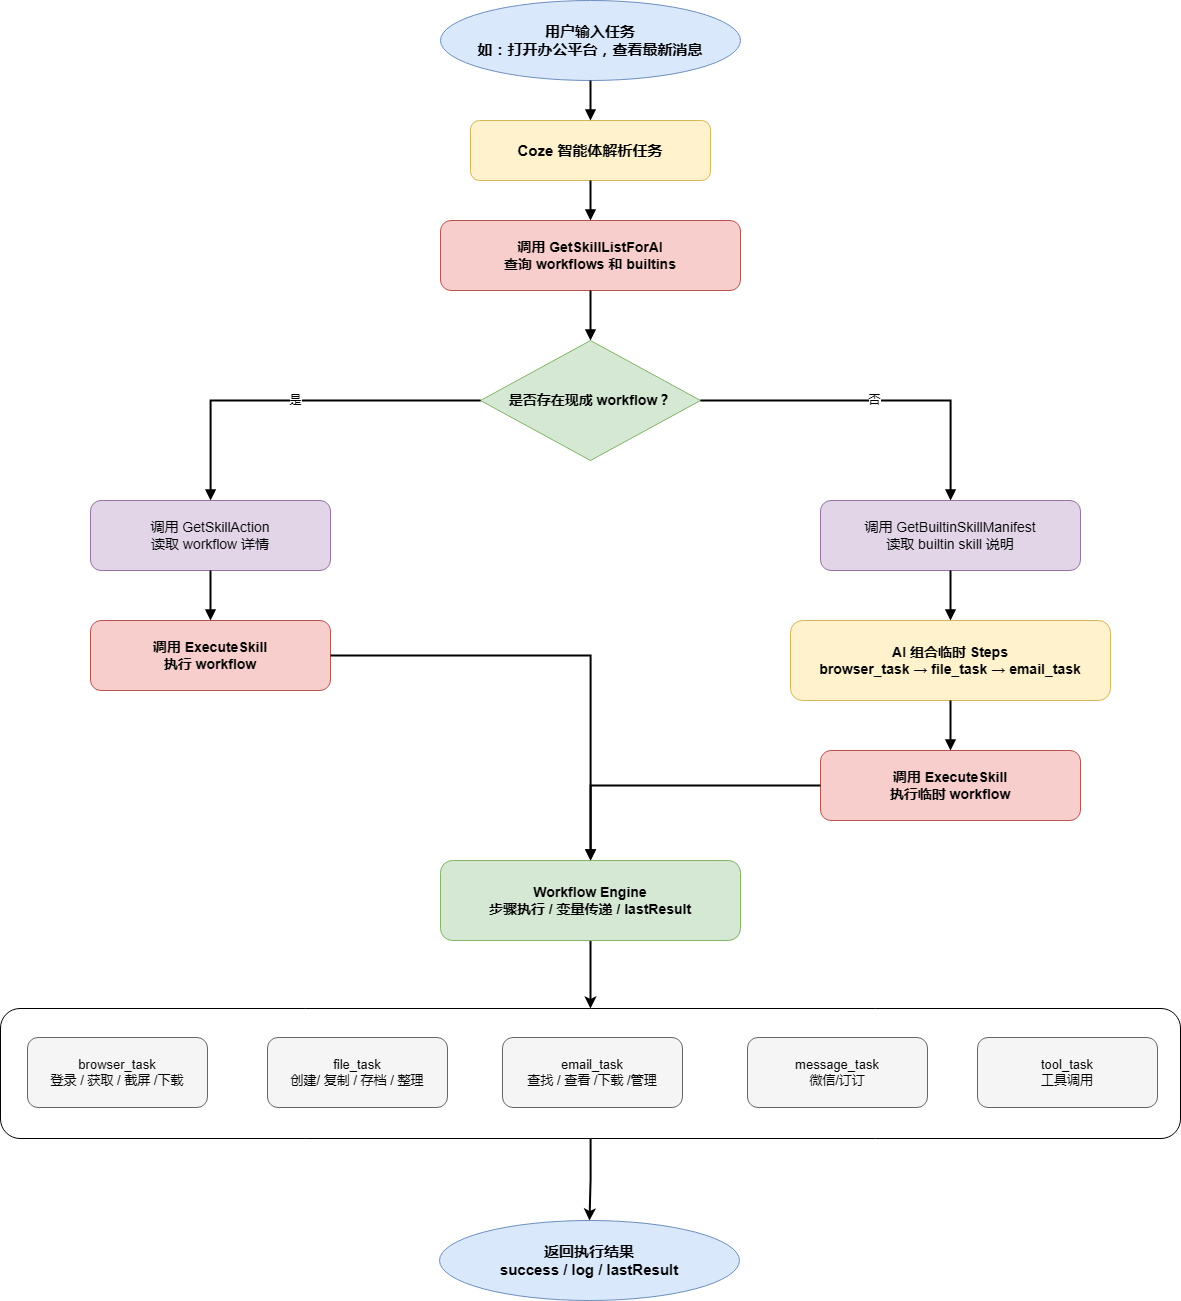

The diagram above was exported from draw.io. Its source (the exported page's mxGraphModel, read from the mxfile embedded in the PNG):
<mxGraphModel dx="2571" dy="1365" grid="1" gridSize="10" guides="1" tooltips="1" connect="1" arrows="1" fold="1" page="1" pageScale="1" pageWidth="827" pageHeight="1169" math="0" shadow="0">
  <root>
    <mxCell id="0" />
    <mxCell id="1" parent="0" />
    <mxCell id="Yr6SZpRCDTv_cEQD5xaV-22" parent="1" style="ellipse;whiteSpace=wrap;html=1;fillColor=#dae8fc;strokeColor=#6c8ebf;fontSize=15;fontStyle=1;" value="用户输入任务&lt;br&gt;如：打开办公平台，查看最新消息" vertex="1">
      <mxGeometry height="80" width="300" x="480" y="40" as="geometry" />
    </mxCell>
    <mxCell id="Yr6SZpRCDTv_cEQD5xaV-23" parent="1" style="rounded=1;whiteSpace=wrap;html=1;fillColor=#fff2cc;strokeColor=#d6b656;fontSize=15;fontStyle=1;" value="Coze 智能体解析任务" vertex="1">
      <mxGeometry height="60" width="240" x="510" y="160" as="geometry" />
    </mxCell>
    <mxCell id="Yr6SZpRCDTv_cEQD5xaV-24" parent="1" style="rounded=1;whiteSpace=wrap;html=1;fillColor=#f8cecc;strokeColor=#b85450;fontSize=14;fontStyle=1;" value="调用 GetSkillListForAI&#10;查询 workflows 和 builtins" vertex="1">
      <mxGeometry height="70" width="300" x="480" y="260" as="geometry" />
    </mxCell>
    <mxCell id="Yr6SZpRCDTv_cEQD5xaV-25" parent="1" style="rhombus;whiteSpace=wrap;html=1;fillColor=#d5e8d4;strokeColor=#82b366;fontSize=14;fontStyle=1;" value="是否存在现成 workflow？" vertex="1">
      <mxGeometry height="120" width="220" x="520" y="380" as="geometry" />
    </mxCell>
    <mxCell id="Yr6SZpRCDTv_cEQD5xaV-26" parent="1" style="rounded=1;whiteSpace=wrap;html=1;fillColor=#e1d5e7;strokeColor=#9673a6;fontSize=14;" value="调用 GetSkillAction&#10;读取 workflow 详情" vertex="1">
      <mxGeometry height="70" width="240" x="130" y="540" as="geometry" />
    </mxCell>
    <mxCell id="Yr6SZpRCDTv_cEQD5xaV-27" parent="1" style="rounded=1;whiteSpace=wrap;html=1;fillColor=#f8cecc;strokeColor=#b85450;fontSize=14;fontStyle=1;" value="调用 ExecuteSkill&#10;执行 workflow" vertex="1">
      <mxGeometry height="70" width="240" x="130" y="660" as="geometry" />
    </mxCell>
    <mxCell id="Yr6SZpRCDTv_cEQD5xaV-28" parent="1" style="rounded=1;whiteSpace=wrap;html=1;fillColor=#e1d5e7;strokeColor=#9673a6;fontSize=14;" value="调用 GetBuiltinSkillManifest&#10;读取 builtin skill 说明" vertex="1">
      <mxGeometry height="70" width="260" x="860" y="540" as="geometry" />
    </mxCell>
    <mxCell id="Yr6SZpRCDTv_cEQD5xaV-29" parent="1" style="rounded=1;whiteSpace=wrap;html=1;fillColor=#fff2cc;strokeColor=#d6b656;fontSize=14;fontStyle=1;" value="AI 组合临时 Steps&#10;browser_task → file_task → email_task" vertex="1">
      <mxGeometry height="80" width="320" x="830" y="660" as="geometry" />
    </mxCell>
    <mxCell id="Yr6SZpRCDTv_cEQD5xaV-30" parent="1" style="rounded=1;whiteSpace=wrap;html=1;fillColor=#f8cecc;strokeColor=#b85450;fontSize=14;fontStyle=1;" value="调用 ExecuteSkill&#10;执行临时 workflow" vertex="1">
      <mxGeometry height="70" width="260" x="860" y="790" as="geometry" />
    </mxCell>
    <mxCell id="NQ91j6wdLOnWJ_NiyUjj-13" edge="1" parent="1" source="Yr6SZpRCDTv_cEQD5xaV-31" style="edgeStyle=orthogonalEdgeStyle;rounded=0;orthogonalLoop=1;jettySize=auto;html=1;strokeWidth=2;" target="NQ91j6wdLOnWJ_NiyUjj-5">
      <mxGeometry relative="1" as="geometry" />
    </mxCell>
    <mxCell id="Yr6SZpRCDTv_cEQD5xaV-31" parent="1" style="rounded=1;whiteSpace=wrap;html=1;fillColor=#d5e8d4;strokeColor=#82b366;fontSize=14;fontStyle=1;" value="Workflow Engine&#10;步骤执行 / 变量传递 / lastResult" vertex="1">
      <mxGeometry height="80" width="300" x="480" y="900" as="geometry" />
    </mxCell>
    <mxCell id="Yr6SZpRCDTv_cEQD5xaV-35" parent="1" style="ellipse;whiteSpace=wrap;html=1;fillColor=#dae8fc;strokeColor=#6c8ebf;fontSize=15;fontStyle=1;" value="返回执行结果&#10;success / log / lastResult" vertex="1">
      <mxGeometry height="80" width="300" x="479" y="1260" as="geometry" />
    </mxCell>
    <mxCell id="Yr6SZpRCDTv_cEQD5xaV-36" edge="1" parent="1" source="Yr6SZpRCDTv_cEQD5xaV-22" style="edgeStyle=orthogonalEdgeStyle;rounded=0;orthogonalLoop=1;jettySize=auto;html=1;endArrow=block;endFill=1;strokeWidth=2;" target="Yr6SZpRCDTv_cEQD5xaV-23">
      <mxGeometry relative="1" as="geometry" />
    </mxCell>
    <mxCell id="Yr6SZpRCDTv_cEQD5xaV-37" edge="1" parent="1" source="Yr6SZpRCDTv_cEQD5xaV-23" style="edgeStyle=orthogonalEdgeStyle;rounded=0;orthogonalLoop=1;jettySize=auto;html=1;endArrow=block;endFill=1;strokeWidth=2;" target="Yr6SZpRCDTv_cEQD5xaV-24">
      <mxGeometry relative="1" as="geometry" />
    </mxCell>
    <mxCell id="Yr6SZpRCDTv_cEQD5xaV-38" edge="1" parent="1" source="Yr6SZpRCDTv_cEQD5xaV-24" style="edgeStyle=orthogonalEdgeStyle;rounded=0;orthogonalLoop=1;jettySize=auto;html=1;endArrow=block;endFill=1;strokeWidth=2;" target="Yr6SZpRCDTv_cEQD5xaV-25">
      <mxGeometry relative="1" as="geometry" />
    </mxCell>
    <mxCell id="Yr6SZpRCDTv_cEQD5xaV-39" edge="1" parent="1" source="Yr6SZpRCDTv_cEQD5xaV-25" style="edgeStyle=orthogonalEdgeStyle;rounded=0;orthogonalLoop=1;jettySize=auto;html=1;endArrow=block;endFill=1;strokeWidth=2;" target="Yr6SZpRCDTv_cEQD5xaV-26" value="&lt;font style=&quot;font-size: 12px;&quot;&gt;是&lt;/font&gt;">
      <mxGeometry relative="1" x="0.0039" as="geometry">
        <mxPoint as="offset" />
      </mxGeometry>
    </mxCell>
    <mxCell id="Yr6SZpRCDTv_cEQD5xaV-40" edge="1" parent="1" source="Yr6SZpRCDTv_cEQD5xaV-26" style="edgeStyle=orthogonalEdgeStyle;rounded=0;orthogonalLoop=1;jettySize=auto;html=1;endArrow=block;endFill=1;strokeWidth=2;" target="Yr6SZpRCDTv_cEQD5xaV-27">
      <mxGeometry relative="1" as="geometry" />
    </mxCell>
    <mxCell id="Yr6SZpRCDTv_cEQD5xaV-41" edge="1" parent="1" source="Yr6SZpRCDTv_cEQD5xaV-27" style="edgeStyle=orthogonalEdgeStyle;rounded=0;orthogonalLoop=1;jettySize=auto;html=1;endArrow=block;endFill=1;strokeWidth=2;" target="Yr6SZpRCDTv_cEQD5xaV-31">
      <mxGeometry relative="1" as="geometry" />
    </mxCell>
    <mxCell id="Yr6SZpRCDTv_cEQD5xaV-42" edge="1" parent="1" source="Yr6SZpRCDTv_cEQD5xaV-25" style="edgeStyle=orthogonalEdgeStyle;rounded=0;orthogonalLoop=1;jettySize=auto;html=1;endArrow=block;endFill=1;strokeWidth=2;" target="Yr6SZpRCDTv_cEQD5xaV-28" value="&lt;font style=&quot;font-size: 12px;&quot;&gt;否&lt;/font&gt;">
      <mxGeometry relative="1" as="geometry" />
    </mxCell>
    <mxCell id="Yr6SZpRCDTv_cEQD5xaV-43" edge="1" parent="1" source="Yr6SZpRCDTv_cEQD5xaV-28" style="edgeStyle=orthogonalEdgeStyle;rounded=0;orthogonalLoop=1;jettySize=auto;html=1;endArrow=block;endFill=1;strokeWidth=2;" target="Yr6SZpRCDTv_cEQD5xaV-29">
      <mxGeometry relative="1" as="geometry" />
    </mxCell>
    <mxCell id="Yr6SZpRCDTv_cEQD5xaV-44" edge="1" parent="1" source="Yr6SZpRCDTv_cEQD5xaV-29" style="edgeStyle=orthogonalEdgeStyle;rounded=0;orthogonalLoop=1;jettySize=auto;html=1;endArrow=block;endFill=1;strokeWidth=2;" target="Yr6SZpRCDTv_cEQD5xaV-30">
      <mxGeometry relative="1" as="geometry" />
    </mxCell>
    <mxCell id="Yr6SZpRCDTv_cEQD5xaV-45" edge="1" parent="1" source="Yr6SZpRCDTv_cEQD5xaV-30" style="edgeStyle=orthogonalEdgeStyle;rounded=0;orthogonalLoop=1;jettySize=auto;html=1;endArrow=block;endFill=1;strokeWidth=2;" target="Yr6SZpRCDTv_cEQD5xaV-31">
      <mxGeometry relative="1" as="geometry" />
    </mxCell>
    <mxCell id="NQ91j6wdLOnWJ_NiyUjj-14" edge="1" parent="1" source="NQ91j6wdLOnWJ_NiyUjj-5" style="edgeStyle=orthogonalEdgeStyle;rounded=0;orthogonalLoop=1;jettySize=auto;html=1;entryX=0.5;entryY=0;entryDx=0;entryDy=0;strokeWidth=2;" target="Yr6SZpRCDTv_cEQD5xaV-35">
      <mxGeometry relative="1" as="geometry" />
    </mxCell>
    <mxCell id="NQ91j6wdLOnWJ_NiyUjj-5" parent="1" style="rounded=1;whiteSpace=wrap;html=1;" value="" vertex="1">
      <mxGeometry height="130" width="1180" x="40" y="1048" as="geometry" />
    </mxCell>
    <mxCell id="NQ91j6wdLOnWJ_NiyUjj-6" parent="1" style="rounded=1;whiteSpace=wrap;html=1;fillColor=#f5f5f5;strokeColor=#666666;fontSize=13;" value="browser_task&lt;br&gt;登录 / 获取 / 截屏 /下载" vertex="1">
      <mxGeometry height="70" width="180" x="67" y="1077" as="geometry" />
    </mxCell>
    <mxCell id="NQ91j6wdLOnWJ_NiyUjj-7" parent="1" style="rounded=1;whiteSpace=wrap;html=1;fillColor=#f5f5f5;strokeColor=#666666;fontSize=13;" value="file_task&lt;br&gt;创建/ 复制 / 存档 / 整理" vertex="1">
      <mxGeometry height="70" width="180" x="307" y="1077" as="geometry" />
    </mxCell>
    <mxCell id="NQ91j6wdLOnWJ_NiyUjj-8" parent="1" style="rounded=1;whiteSpace=wrap;html=1;fillColor=#f5f5f5;strokeColor=#666666;fontSize=13;" value="email_task&lt;br&gt;查找 / 查看 /下载 /管理" vertex="1">
      <mxGeometry height="70" width="180" x="542" y="1077" as="geometry" />
    </mxCell>
    <mxCell id="NQ91j6wdLOnWJ_NiyUjj-9" parent="1" style="rounded=1;whiteSpace=wrap;html=1;fillColor=#f5f5f5;strokeColor=#666666;fontSize=13;" value="message_task&lt;br&gt;微信/订订" vertex="1">
      <mxGeometry height="70" width="180" x="787" y="1077" as="geometry" />
    </mxCell>
    <mxCell id="NQ91j6wdLOnWJ_NiyUjj-10" parent="1" style="rounded=1;whiteSpace=wrap;html=1;fillColor=#f5f5f5;strokeColor=#666666;fontSize=13;" value="tool_task&lt;br&gt;工具调用" vertex="1">
      <mxGeometry height="70" width="180" x="1017" y="1077" as="geometry" />
    </mxCell>
  </root>
</mxGraphModel>